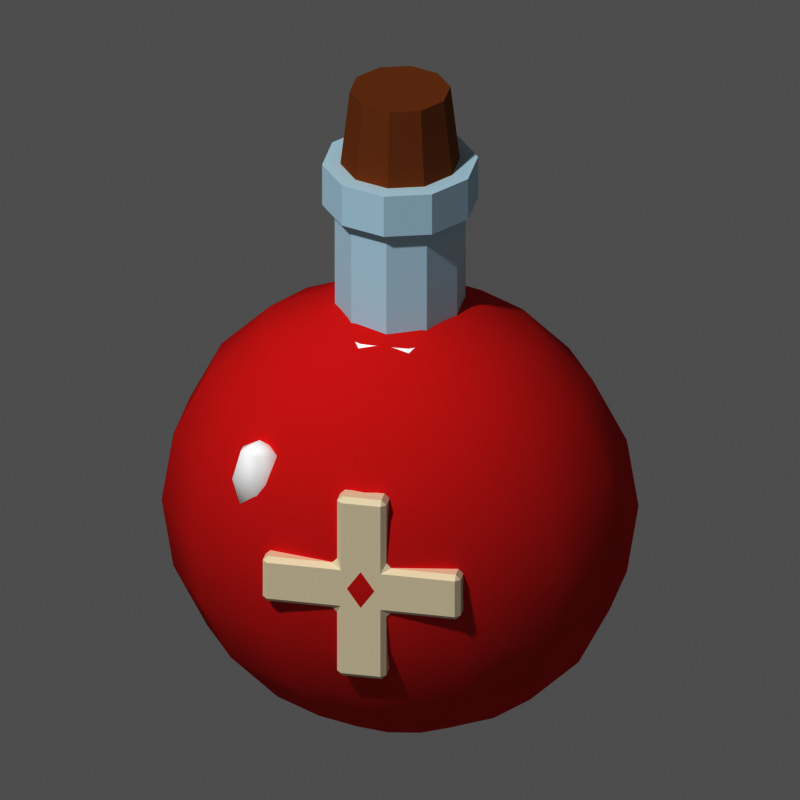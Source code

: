 # Source: item_potion_soin.blend  (saved by Blender 5.3.31; exported with 4.5.12 LTS)
import bpy
from mathutils import Matrix  # noqa: F401  (used for matrix-valued properties, if any)

bpy.ops.wm.read_factory_settings(use_empty=True)
scene = bpy.context.scene
scene.name = 'Scene'

# ---- materials (node trees are filled in below, after node groups)
mat_m_e04a4a = bpy.data.materials.new('m_e04a4a')
mat_m_e04a4a.diffuse_color = (0.7454, 0.06848, 0.06848, 1.0)
mat_m_ffffff = bpy.data.materials.new('m_ffffff')
mat_m_ffffff.diffuse_color = (1.0, 1.0, 1.0, 1.0)
mat_m_d8eef8 = bpy.data.materials.new('m_d8eef8')
mat_m_d8eef8.diffuse_color = (0.6867, 0.855, 0.9387, 1.0)
mat_m_a9744a = bpy.data.materials.new('m_a9744a')
mat_m_a9744a.diffuse_color = (0.3968, 0.1746, 0.06848, 1.0)
mat_m_f2ead6 = bpy.data.materials.new('m_f2ead6')
mat_m_f2ead6.diffuse_color = (0.8879, 0.8228, 0.6724, 1.0)

# ---- material node trees
mat_m_e04a4a.use_nodes = True; mat_m_e04a4a.node_tree.nodes.clear()
_N = mat_m_e04a4a.node_tree.nodes; _L = mat_m_e04a4a.node_tree.links
n0 = _N.new('ShaderNodeOutputMaterial'); n0.name = 'Material Output'; n0.location = (0, 0)
n1 = _N.new('ShaderNodeBsdfPrincipled'); n1.name = 'Principled BSDF'; n1.location = (0, 0)
n1.inputs[0].default_value = (0.7454, 0.06848, 0.06848, 1.0)
n1.inputs[2].default_value = 1.0
n1.inputs[10].default_value = 0.005
n1.inputs[13].default_value = 0.0
_L.new(n1.outputs[0], n0.inputs[0])
n0.is_active_output = True
mat_m_ffffff.use_nodes = True; mat_m_ffffff.node_tree.nodes.clear()
_N = mat_m_ffffff.node_tree.nodes; _L = mat_m_ffffff.node_tree.links
n0 = _N.new('ShaderNodeOutputMaterial'); n0.name = 'Material Output'; n0.location = (0, 0)
n1 = _N.new('ShaderNodeBsdfPrincipled'); n1.name = 'Principled BSDF'; n1.location = (0, 0)
n1.inputs[0].default_value = (1.0, 1.0, 1.0, 1.0)
n1.inputs[2].default_value = 1.0
n1.inputs[10].default_value = 0.005
n1.inputs[13].default_value = 0.0
_L.new(n1.outputs[0], n0.inputs[0])
n0.is_active_output = True
mat_m_d8eef8.use_nodes = True; mat_m_d8eef8.node_tree.nodes.clear()
_N = mat_m_d8eef8.node_tree.nodes; _L = mat_m_d8eef8.node_tree.links
n0 = _N.new('ShaderNodeOutputMaterial'); n0.name = 'Material Output'; n0.location = (0, 0)
n1 = _N.new('ShaderNodeBsdfPrincipled'); n1.name = 'Principled BSDF'; n1.location = (0, 0)
n1.inputs[0].default_value = (0.6867, 0.855, 0.9387, 1.0)
n1.inputs[2].default_value = 1.0
n1.inputs[10].default_value = 0.005
n1.inputs[13].default_value = 0.0
_L.new(n1.outputs[0], n0.inputs[0])
n0.is_active_output = True
mat_m_a9744a.use_nodes = True; mat_m_a9744a.node_tree.nodes.clear()
_N = mat_m_a9744a.node_tree.nodes; _L = mat_m_a9744a.node_tree.links
n0 = _N.new('ShaderNodeOutputMaterial'); n0.name = 'Material Output'; n0.location = (0, 0)
n1 = _N.new('ShaderNodeBsdfPrincipled'); n1.name = 'Principled BSDF'; n1.location = (0, 0)
n1.inputs[0].default_value = (0.3968, 0.1746, 0.06848, 1.0)
n1.inputs[2].default_value = 1.0
n1.inputs[10].default_value = 0.005
n1.inputs[13].default_value = 0.0
_L.new(n1.outputs[0], n0.inputs[0])
n0.is_active_output = True
mat_m_f2ead6.use_nodes = True; mat_m_f2ead6.node_tree.nodes.clear()
_N = mat_m_f2ead6.node_tree.nodes; _L = mat_m_f2ead6.node_tree.links
n0 = _N.new('ShaderNodeOutputMaterial'); n0.name = 'Material Output'; n0.location = (0, 0)
n1 = _N.new('ShaderNodeBsdfPrincipled'); n1.name = 'Principled BSDF'; n1.location = (0, 0)
n1.inputs[0].default_value = (0.8879, 0.8228, 0.6724, 1.0)
n1.inputs[2].default_value = 1.0
n1.inputs[10].default_value = 0.005
n1.inputs[13].default_value = 0.0
_L.new(n1.outputs[0], n0.inputs[0])
n0.is_active_output = True

# ---- world
world_px_world = bpy.data.worlds.new('px_world'); scene.world = world_px_world
world_px_world.use_nodes = True; world_px_world.node_tree.nodes.clear()
_N = world_px_world.node_tree.nodes; _L = world_px_world.node_tree.links
n0 = _N.new('ShaderNodeBackground'); n0.name = 'Background'; n0.location = (-200, 100)
n0.inputs[0].default_value = (1.0, 1.0, 1.0, 1.0)
n0.inputs[1].default_value = 0.3
n1 = _N.new('ShaderNodeOutputWorld'); n1.name = 'World Output'; n1.location = (200, 100)
_L.new(n0.outputs[0], n1.inputs[0])
n1.is_active_output = True

# ---- cameras
cam_camera = bpy.data.cameras.new('Camera')
cam_camera.type = 'ORTHO'
cam_camera.clip_end = 200.0
cam_camera.ortho_scale = 3.159

# ---- lights
light_sun_001 = bpy.data.lights.new('Sun.001', 'SUN')
light_sun_001.angle = 0.05236
light_sun_001.energy = 2.3

# ---- meshes
me_sph = bpy.data.meshes.new('sph')
me_sph.from_pydata([(0.0, 0.0, 0.95), (0.0, 0.2349, 0.9035), (0.0, 0.6149, 0.5584), (0.0, 0.7228, 0.2936), (0.0, 0.76, 0.0), (0.0, 0.4467, -0.7686), (0.0, 0.2349, -0.9035), (0.0, 0.0, -0.95), (0.1274, 0.2116, 0.9035), (0.2423, 0.4025, 0.7686), (0.3335, 0.554, 0.5584), (0.392, 0.6512, 0.2936), (0.4122, 0.6847, 0.0), (0.392, 0.6512, -0.2936), (0.3335, 0.554, -0.5584), (0.2423, 0.4025, -0.7686), (0.1274, 0.2116, -0.9035), (0.2295, 0.1464, 0.9035), (0.4366, 0.2785, 0.7686), (0.6009, 0.3834, 0.5584), (0.7064, 0.4507, 0.2936), (0.7427, 0.4739, 0.0), (0.7064, 0.4507, -0.2936), (0.6009, 0.3834, -0.5584), (0.4366, 0.2785, -0.7686), (0.2295, 0.1464, -0.9035), (0.2862, 0.05226, 0.9035), (0.5444, 0.0994, 0.7686), (0.7493, 0.1368, 0.5584), (0.8809, 0.1608, 0.2936), (0.9262, 0.1691, 0.0), (0.8809, 0.1608, -0.2936), (0.7493, 0.1368, -0.5584), (0.5444, 0.0994, -0.7686), (0.2862, 0.05226, -0.9035), (0.2862, -0.05226, 0.9035), (0.5444, -0.0994, 0.7686), (0.7493, -0.1368, 0.5584), (0.8809, -0.1608, 0.2936), (0.9262, -0.1691, 0.0), (0.8809, -0.1608, -0.2936), (0.7493, -0.1368, -0.5584), (0.5444, -0.0994, -0.7686), (0.2862, -0.05226, -0.9035), (0.2295, -0.1464, 0.9035), (0.4366, -0.2785, 0.7686), (0.6009, -0.3834, 0.5584), (0.7064, -0.4507, 0.2936), (0.7427, -0.4739, 0.0), (0.7064, -0.4507, -0.2936), (0.6009, -0.3834, -0.5584), (0.4366, -0.2785, -0.7686), (0.2295, -0.1464, -0.9035), (0.1274, -0.2116, 0.9035), (0.2423, -0.4025, 0.7686), (0.3335, -0.554, 0.5584), (0.392, -0.6512, 0.2936), (0.4122, -0.6847, 0.0), (0.392, -0.6512, -0.2936), (0.3335, -0.554, -0.5584), (0.2423, -0.4025, -0.7686), (0.1274, -0.2116, -0.9035), (-3.725e-08, -0.2349, 0.9035), (-7.451e-08, -0.4467, 0.7686), (-8.941e-08, -0.6149, 0.5584), (-1.192e-07, -0.7228, 0.2936), (-1.788e-07, -0.76, 0.0), (-1.192e-07, -0.7228, -0.2936), (-8.941e-08, -0.6149, -0.5584), (-7.451e-08, -0.4467, -0.7686), (-3.725e-08, -0.2349, -0.9035), (-0.1274, -0.2116, 0.9035), (-0.2423, -0.4025, 0.7686), (-0.3335, -0.554, 0.5584), (-0.392, -0.6512, 0.2936), (-0.4122, -0.6847, 0.0), (-0.392, -0.6512, -0.2936), (-0.3335, -0.554, -0.5584), (-0.2423, -0.4025, -0.7686), (-0.1274, -0.2116, -0.9035), (-0.2295, -0.1464, 0.9035), (-0.4366, -0.2785, 0.7686), (-0.6009, -0.3834, 0.5584), (-0.7064, -0.4507, 0.2936), (-0.7427, -0.4739, 0.0), (-0.7064, -0.4507, -0.2936), (-0.6009, -0.3834, -0.5584), (-0.4366, -0.2785, -0.7686), (-0.2295, -0.1464, -0.9035), (-0.2862, -0.05226, 0.9035), (-0.5444, -0.0994, 0.7686), (-0.7493, -0.1368, 0.5584), (-0.8809, -0.1608, 0.2936), (-0.9262, -0.1691, 0.0), (-0.8809, -0.1608, -0.2936), (-0.7493, -0.1368, -0.5584), (-0.5444, -0.0994, -0.7686), (-0.2862, -0.05226, -0.9035), (-0.2862, 0.05226, 0.9035), (-0.5444, 0.0994, 0.7686), (-0.7493, 0.1368, 0.5584), (-0.8809, 0.1608, 0.2936), (-0.9262, 0.1691, 0.0), (-0.8809, 0.1608, -0.2936), (-0.7493, 0.1368, -0.5584), (-0.5444, 0.0994, -0.7686), (-0.2862, 0.05226, -0.9035), (-0.2295, 0.1464, 0.9035), (-0.4366, 0.2785, 0.7686), (-0.6009, 0.3834, 0.5584), (-0.7064, 0.4507, 0.2936), (-0.7427, 0.4739, 0.0), (-0.7064, 0.4507, -0.2936), (-0.6009, 0.3834, -0.5584), (-0.4366, 0.2785, -0.7686), (-0.2295, 0.1464, -0.9035), (-0.1274, 0.2116, 0.9035), (-0.2423, 0.4025, 0.7686), (-0.3335, 0.554, 0.5584), (-0.392, 0.6512, 0.2936), (-0.4122, 0.6847, 0.0), (-0.392, 0.6512, -0.2936), (-0.3335, 0.554, -0.5584), (-0.2423, 0.4025, -0.7686), (-0.1274, 0.2116, -0.9035), (1.341e-07, 0.4467, 0.7686), (2.384e-07, 0.7228, -0.2936), (1.49e-07, 0.6149, -0.5584)], [], [(2, 125, 9, 10), (7, 6, 16), (127, 126, 13, 14), (3, 2, 10, 11), (1, 0, 8), (5, 127, 14, 15), (4, 3, 11, 12), (125, 1, 8, 9), (6, 5, 15, 16), (126, 4, 12, 13), (10, 9, 18, 19), (7, 16, 25), (14, 13, 22, 23), (11, 10, 19, 20), (8, 0, 17), (15, 14, 23, 24), (12, 11, 20, 21), (9, 8, 17, 18), (16, 15, 24, 25), (13, 12, 21, 22), (22, 21, 30, 31), (19, 18, 27, 28), (7, 25, 34), (23, 22, 31, 32), (20, 19, 28, 29), (17, 0, 26), (24, 23, 32, 33), (21, 20, 29, 30), (18, 17, 26, 27), (25, 24, 33, 34), (27, 26, 35, 36), (34, 33, 42, 43), (31, 30, 39, 40), (28, 27, 36, 37), (7, 34, 43), (32, 31, 40, 41), (29, 28, 37, 38), (26, 0, 35), (33, 32, 41, 42), (30, 29, 38, 39), (42, 41, 50, 51), (39, 38, 47, 48), (36, 35, 44, 45), (43, 42, 51, 52), (40, 39, 48, 49), (37, 36, 45, 46), (7, 43, 52), (41, 40, 49, 50), (38, 37, 46, 47), (35, 0, 44), (47, 46, 55, 56), (44, 0, 53), (51, 50, 59, 60), (48, 47, 56, 57), (45, 44, 53, 54), (52, 51, 60, 61), (49, 48, 57, 58), (46, 45, 54, 55), (7, 52, 61), (50, 49, 58, 59), (59, 58, 67, 68), (56, 55, 64, 65), (53, 0, 62), (60, 59, 68, 69), (57, 56, 65, 66), (54, 53, 62, 63), (61, 60, 69, 70), (58, 57, 66, 67), (55, 54, 63, 64), (7, 61, 70), (64, 63, 72, 73), (7, 70, 79), (68, 67, 76, 77), (65, 64, 73, 74), (62, 0, 71), (69, 68, 77, 78), (66, 65, 74, 75), (63, 62, 71, 72), (70, 69, 78, 79), (67, 66, 75, 76), (79, 78, 87, 88), (76, 75, 84, 85), (73, 72, 81, 82), (7, 79, 88), (77, 76, 85, 86), (74, 73, 82, 83), (71, 0, 80), (78, 77, 86, 87), (75, 74, 83, 84), (72, 71, 80, 81), (84, 83, 92, 93), (81, 80, 89, 90), (88, 87, 96, 97), (85, 84, 93, 94), (82, 81, 90, 91), (7, 88, 97), (86, 85, 94, 95), (83, 82, 91, 92), (80, 0, 89), (87, 86, 95, 96), (89, 0, 98), (96, 95, 104, 105), (93, 92, 101, 102), (90, 89, 98, 99), (97, 96, 105, 106), (94, 93, 102, 103), (91, 90, 99, 100), (7, 97, 106), (95, 94, 103, 104), (92, 91, 100, 101), (101, 100, 109, 110), (98, 0, 107), (105, 104, 113, 114), (102, 101, 110, 111), (99, 98, 107, 108), (106, 105, 114, 115), (103, 102, 111, 112), (100, 99, 108, 109), (7, 106, 115), (104, 103, 112, 113), (7, 115, 124), (113, 112, 121, 122), (110, 109, 118, 119), (107, 0, 116), (114, 113, 122, 123), (111, 110, 119, 120), (108, 107, 116, 117), (115, 114, 123, 124), (112, 111, 120, 121), (109, 108, 117, 118), (121, 120, 4, 126), (118, 117, 125, 2), (7, 124, 6), (122, 121, 126, 127), (119, 118, 2, 3), (116, 0, 1), (123, 122, 127, 5), (120, 119, 3, 4), (117, 116, 1, 125), (124, 123, 5, 6)])
me_sph.polygons.foreach_set('use_smooth', [True] * 140)
me_sph.materials.append(mat_m_e04a4a)
me_sph.update()
me_torus = bpy.data.meshes.new('torus')
me_torus.from_pydata([(0.36, 0.0, 0.0), (0.3185, 0.0, 0.05706), (0.2515, 0.0, 0.03527), (0.2515, 0.0, -0.03527), (0.3185, 0.0, -0.05706), (0.2912, 0.2116, 0.0), (0.2577, 0.1872, 0.05706), (0.2034, 0.1478, 0.03527), (0.2034, 0.1478, -0.03527), (0.2577, 0.1872, -0.05706), (0.1112, 0.3424, 0.0), (0.09843, 0.303, 0.05706), (0.07771, 0.2392, 0.03527), (0.07771, 0.2392, -0.03527), (0.09843, 0.303, -0.05706), (-0.1112, 0.3424, 0.0), (-0.09843, 0.303, 0.05706), (-0.07771, 0.2392, 0.03527), (-0.07771, 0.2392, -0.03527), (-0.09843, 0.303, -0.05706), (-0.2912, 0.2116, 0.0), (-0.2577, 0.1872, 0.05706), (-0.2034, 0.1478, 0.03527), (-0.2034, 0.1478, -0.03527), (-0.2577, 0.1872, -0.05706), (-0.36, 4.409e-17, 0.0), (-0.3185, 3.901e-17, 0.05706), (-0.2515, 3.079e-17, 0.03527), (-0.2515, 3.079e-17, -0.03527), (-0.3185, 3.901e-17, -0.05706), (-0.2912, -0.2116, 0.0), (-0.2577, -0.1872, 0.05706), (-0.2034, -0.1478, 0.03527), (-0.2034, -0.1478, -0.03527), (-0.2577, -0.1872, -0.05706), (-0.1112, -0.3424, 0.0), (-0.09843, -0.303, 0.05706), (-0.07771, -0.2392, 0.03527), (-0.07771, -0.2392, -0.03527), (-0.09843, -0.303, -0.05706), (0.1112, -0.3424, 0.0), (0.09843, -0.303, 0.05706), (0.07771, -0.2392, 0.03527), (0.07771, -0.2392, -0.03527), (0.09843, -0.303, -0.05706), (0.2912, -0.2116, 0.0), (0.2577, -0.1872, 0.05706), (0.2034, -0.1478, 0.03527), (0.2034, -0.1478, -0.03527), (0.2577, -0.1872, -0.05706)], [], [(0, 5, 6, 1), (1, 6, 7, 2), (2, 7, 8, 3), (3, 8, 9, 4), (4, 9, 5, 0), (5, 10, 11, 6), (6, 11, 12, 7), (7, 12, 13, 8), (8, 13, 14, 9), (9, 14, 10, 5), (10, 15, 16, 11), (11, 16, 17, 12), (12, 17, 18, 13), (13, 18, 19, 14), (14, 19, 15, 10), (15, 20, 21, 16), (16, 21, 22, 17), (17, 22, 23, 18), (18, 23, 24, 19), (19, 24, 20, 15), (20, 25, 26, 21), (21, 26, 27, 22), (22, 27, 28, 23), (23, 28, 29, 24), (24, 29, 25, 20), (25, 30, 31, 26), (26, 31, 32, 27), (27, 32, 33, 28), (28, 33, 34, 29), (29, 34, 30, 25), (30, 35, 36, 31), (31, 36, 37, 32), (32, 37, 38, 33), (33, 38, 39, 34), (34, 39, 35, 30), (35, 40, 41, 36), (36, 41, 42, 37), (37, 42, 43, 38), (38, 43, 44, 39), (39, 44, 40, 35), (40, 45, 46, 41), (41, 46, 47, 42), (42, 47, 48, 43), (43, 48, 49, 44), (44, 49, 45, 40), (45, 0, 1, 46), (46, 1, 2, 47), (47, 2, 3, 48), (48, 3, 4, 49), (49, 4, 0, 45)])
me_torus.polygons.foreach_set('use_smooth', [True] * 50)
me_torus.materials.append(mat_m_ffffff)
me_torus.update()
me_cyl = bpy.data.meshes.new('cyl')
me_cyl.from_pydata([(0.0, 0.26, 5.96e-09), (0.0, 0.26, 0.7), (0.1528, 0.2103, 5.96e-09), (0.1528, 0.2103, 0.7), (0.2473, 0.08034, 5.96e-09), (0.2473, 0.08034, 0.7), (0.2473, -0.08034, 5.96e-09), (0.2473, -0.08034, 0.7), (0.1528, -0.2103, 5.96e-09), (0.1528, -0.2103, 0.7), (0.0, -0.26, 5.96e-09), (0.0, -0.26, 0.7), (-0.1528, -0.2103, 5.96e-09), (-0.1528, -0.2103, 0.7), (-0.2473, -0.08034, 5.96e-09), (-0.2473, -0.08034, 0.7), (-0.2473, 0.08034, 5.96e-09), (-0.2473, 0.08034, 0.7), (-0.1528, 0.2103, 5.96e-09), (-0.1528, 0.2103, 0.7)], [], [(0, 1, 3, 2), (2, 3, 5, 4), (4, 5, 7, 6), (6, 7, 9, 8), (8, 9, 11, 10), (10, 11, 13, 12), (12, 13, 15, 14), (14, 15, 17, 16), (3, 1, 19, 17, 15, 13, 11, 9, 7, 5), (16, 17, 19, 18), (18, 19, 1, 0), (0, 2, 4, 6, 8, 10, 12, 14, 16, 18)])
me_cyl.materials.append(mat_m_d8eef8)
me_cyl.update()
me_cyl_001 = bpy.data.meshes.new('cyl.001')
me_cyl_001.from_pydata([(0.0, 0.31, -3.576e-09), (0.0, 0.31, 0.18), (0.1822, 0.2508, -3.576e-09), (0.1822, 0.2508, 0.18), (0.2948, 0.0958, -3.576e-09), (0.2948, 0.0958, 0.18), (0.2948, -0.0958, -3.576e-09), (0.2948, -0.0958, 0.18), (0.1822, -0.2508, -3.576e-09), (0.1822, -0.2508, 0.18), (0.0, -0.31, -3.576e-09), (0.0, -0.31, 0.18), (-0.1822, -0.2508, -3.576e-09), (-0.1822, -0.2508, 0.18), (-0.2948, -0.0958, -3.576e-09), (-0.2948, -0.0958, 0.18), (-0.2948, 0.0958, -3.576e-09), (-0.2948, 0.0958, 0.18), (-0.1822, 0.2508, -3.576e-09), (-0.1822, 0.2508, 0.18)], [], [(0, 1, 3, 2), (2, 3, 5, 4), (4, 5, 7, 6), (6, 7, 9, 8), (8, 9, 11, 10), (10, 11, 13, 12), (12, 13, 15, 14), (14, 15, 17, 16), (3, 1, 19, 17, 15, 13, 11, 9, 7, 5), (16, 17, 19, 18), (18, 19, 1, 0), (0, 2, 4, 6, 8, 10, 12, 14, 16, 18)])
me_cyl_001.materials.append(mat_m_d8eef8)
me_cyl_001.update()
me_cyl_002 = bpy.data.meshes.new('cyl.002')
me_cyl_002.from_pydata([(0.0, 0.24, 2.98e-09), (0.0, 0.2, 0.35), (0.1411, 0.1942, 2.98e-09), (0.1176, 0.1618, 0.35), (0.2283, 0.07416, 2.98e-09), (0.1902, 0.0618, 0.35), (0.2283, -0.07416, 2.98e-09), (0.1902, -0.0618, 0.35), (0.1411, -0.1942, 2.98e-09), (0.1176, -0.1618, 0.35), (0.0, -0.24, 2.98e-09), (0.0, -0.2, 0.35), (-0.1411, -0.1942, 2.98e-09), (-0.1176, -0.1618, 0.35), (-0.2283, -0.07416, 2.98e-09), (-0.1902, -0.0618, 0.35), (-0.2283, 0.07416, 2.98e-09), (-0.1902, 0.0618, 0.35), (-0.1411, 0.1942, 2.98e-09), (-0.1176, 0.1618, 0.35)], [], [(0, 1, 3, 2), (2, 3, 5, 4), (4, 5, 7, 6), (6, 7, 9, 8), (8, 9, 11, 10), (10, 11, 13, 12), (12, 13, 15, 14), (14, 15, 17, 16), (3, 1, 19, 17, 15, 13, 11, 9, 7, 5), (16, 17, 19, 18), (18, 19, 1, 0), (0, 2, 4, 6, 8, 10, 12, 14, 16, 18)])
me_cyl_002.materials.append(mat_m_a9744a)
me_cyl_002.update()
me_poly = bpy.data.meshes.new('poly')
me_poly.from_pydata([(-0.1, -0.05, 0.4), (0.1, -0.05, 0.4), (0.1, -0.05, 0.1), (0.4, -0.05, 0.1), (0.4, -0.05, -0.1), (0.1, -0.05, -0.1), (0.1, -0.05, -0.4), (-0.1, -0.05, -0.4), (-0.1, -0.05, -0.1), (-0.4, -0.05, -0.1), (-0.4, -0.05, 0.1), (-0.1, -0.05, 0.1), (-0.1, 0.05, 0.4), (0.1, 0.05, 0.4), (0.1, 0.05, 0.1), (0.4, 0.05, 0.1), (0.4, 0.05, -0.1), (0.1, 0.05, -0.1), (0.1, 0.05, -0.4), (-0.1, 0.05, -0.4), (-0.1, 0.05, -0.1), (-0.4, 0.05, -0.1), (-0.4, 0.05, 0.1), (-0.1, 0.05, 0.1)], [], [(11, 10, 9, 8, 7, 6, 5, 4, 3, 2, 1, 0), (12, 13, 14, 15, 16, 17, 18, 19, 20, 21, 22, 23), (0, 1, 13, 12), (1, 2, 14, 13), (2, 3, 15, 14), (3, 4, 16, 15), (4, 5, 17, 16), (5, 6, 18, 17), (6, 7, 19, 18), (7, 8, 20, 19), (8, 9, 21, 20), (9, 10, 22, 21), (10, 11, 23, 22), (11, 0, 12, 23)])
me_poly.materials.append(mat_m_f2ead6)
me_poly.update()
me_sph_001 = bpy.data.meshes.new('sph.001')
me_sph_001.from_pydata([(0.0, 0.0, 0.168), (0.0, 0.05091, 0.1188), (0.0, 0.072, 0.0), (0.0, 0.05091, -0.1188), (0.0, 0.0, -0.168), (0.07348, 0.02546, 0.1188), (0.1039, 0.036, 0.0), (0.07348, 0.02546, -0.1188), (0.07348, -0.02546, 0.1188), (0.1039, -0.036, 0.0), (0.07348, -0.02546, -0.1188), (-1.863e-08, -0.05091, 0.1188), (-2.235e-08, -0.072, 0.0), (-1.863e-08, -0.05091, -0.1188), (-0.07348, -0.02546, 0.1188), (-0.1039, -0.036, 0.0), (-0.07348, -0.02546, -0.1188), (-0.07348, 0.02546, 0.1188), (-0.1039, 0.036, 0.0), (-0.07348, 0.02546, -0.1188)], [], [(1, 0, 5), (4, 3, 7), (2, 1, 5, 6), (3, 2, 6, 7), (4, 7, 10), (6, 5, 8, 9), (7, 6, 9, 10), (5, 0, 8), (4, 10, 13), (9, 8, 11, 12), (10, 9, 12, 13), (8, 0, 11), (11, 0, 14), (4, 13, 16), (12, 11, 14, 15), (13, 12, 15, 16), (16, 15, 18, 19), (14, 0, 17), (4, 16, 19), (15, 14, 17, 18), (19, 18, 2, 3), (17, 0, 1), (4, 19, 3), (18, 17, 1, 2)])
me_sph_001.polygons.foreach_set('use_smooth', [True] * 24)
me_sph_001.materials.append(mat_m_ffffff)
me_sph_001.update()

# ---- objects
ob_item_potion_soin = bpy.data.objects.new('item_potion_soin', None)
ob_sph = bpy.data.objects.new('sph', me_sph)
ob_torus = bpy.data.objects.new('torus', me_torus)
ob_cyl = bpy.data.objects.new('cyl', me_cyl)
ob_cyl_001 = bpy.data.objects.new('cyl.001', me_cyl_001)
ob_cyl_002 = bpy.data.objects.new('cyl.002', me_cyl_002)
ob_poly = bpy.data.objects.new('poly', me_poly)
ob_sph_001 = bpy.data.objects.new('sph.001', me_sph_001)
ob_camera = bpy.data.objects.new('Camera', cam_camera)
ob_sun = bpy.data.objects.new('Sun', light_sun_001)

# ---- transforms, parenting, visibility, modifiers, constraints
ob_item_potion_soin.location = (0.0, 0.0, 0.0)
ob_sph.parent = ob_item_potion_soin
ob_sph.location = (0.0, 0.0, -0.45)
ob_torus.parent = ob_item_potion_soin
ob_torus.location = (0.0, 0.0, 0.35)
ob_cyl.parent = ob_item_potion_soin
ob_cyl.location = (0.0, 0.0, 0.25)
ob_cyl_001.parent = ob_item_potion_soin
ob_cyl_001.location = (0.0, 0.0, 0.9)
ob_cyl_002.parent = ob_item_potion_soin
ob_cyl_002.location = (0.0, 0.0, 1.05)
ob_poly.parent = ob_item_potion_soin
ob_poly.location = (0.0, -0.7, -0.45)
_m = ob_poly.modifiers.new('bevel', 'BEVEL')
_m.width = 0.02
_m.width_pct = 0.02
ob_sph_001.parent = ob_item_potion_soin
ob_sph_001.location = (-0.45, -0.55, -0.1)
ob_camera.location = (11.01, -51.81, 28.18)
ob_camera.rotation_euler = (1.082, 1.507e-08, 0.2094)
ob_sun.location = (0.0, 0.0, 0.0)
ob_sun.rotation_euler = (0.7019, 4.515e-08, -0.4233)

# ---- collection membership
scene.collection.objects.link(ob_item_potion_soin)
scene.collection.objects.link(ob_sph)
scene.collection.objects.link(ob_torus)
scene.collection.objects.link(ob_cyl)
scene.collection.objects.link(ob_cyl_001)
scene.collection.objects.link(ob_cyl_002)
scene.collection.objects.link(ob_poly)
scene.collection.objects.link(ob_sph_001)
scene.collection.objects.link(ob_camera)
scene.collection.objects.link(ob_sun)

# ---- scene / render settings (as saved in the file)
scene.camera = ob_camera
scene.frame_start = 1; scene.frame_end = 250; scene.frame_set(1)
scene.render.engine = 'CYCLES'
scene.render.resolution_x = 144
scene.render.resolution_y = 144
scene.render.film_transparent = True
scene.render.bake_bias = 0.0
scene.render.bake_samples = 0
scene.render.compositor_device = 'GPU'
scene.cycles.use_denoising = False
scene.cycles.samples = 40
scene.cycles.seed = 1
scene.eevee.use_volume_custom_range = False
scene.eevee.fast_gi_thickness_near = 0.1
scene.eevee.fast_gi_thickness_far = 0.0
scene.eevee.ray_tracing_options.screen_trace_thickness = 0.1
scene.view_settings.view_transform = 'Raw'
bpy.context.view_layer.update()
